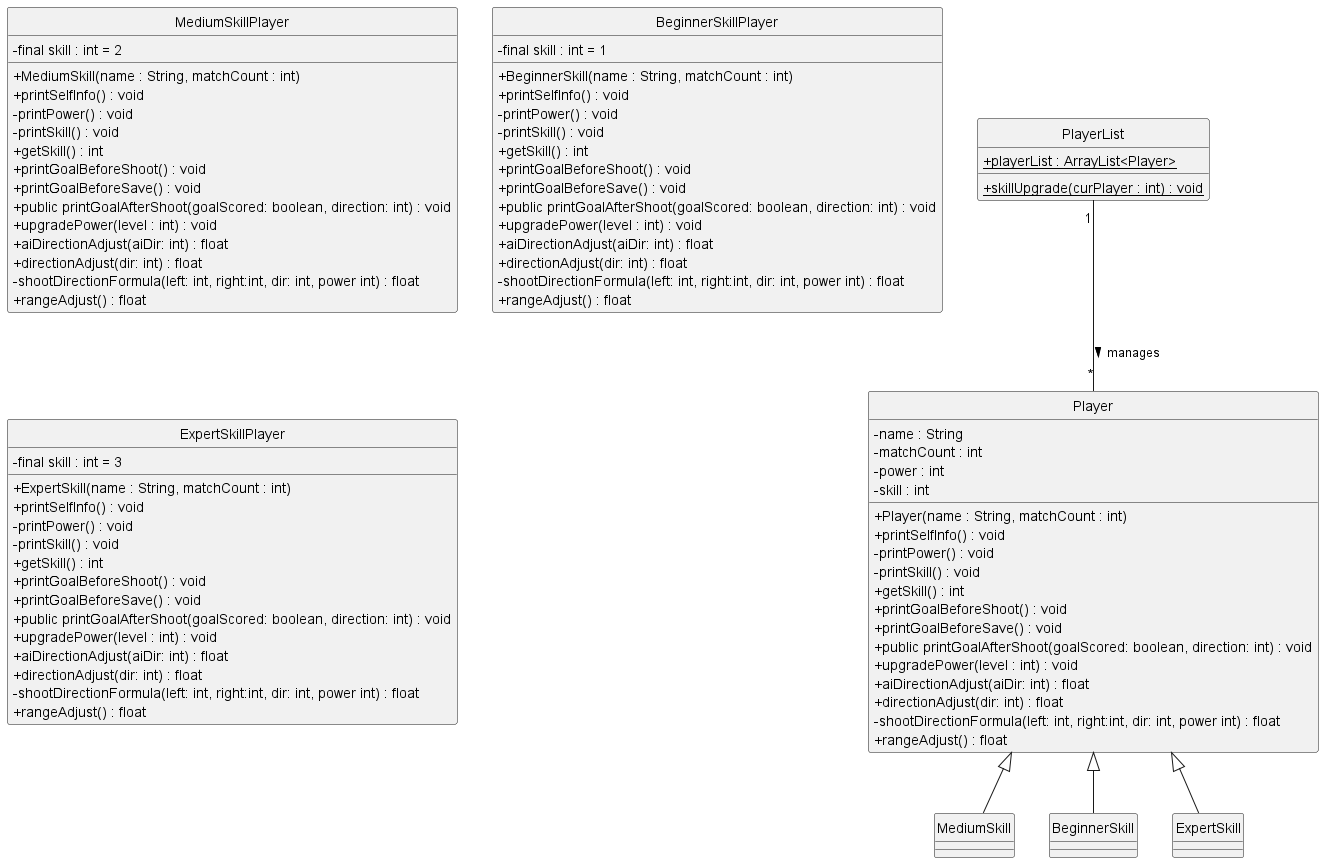

The diagram above was rendered by PlantUML. Its source (embedded in the PNG):
@startuml FootballPenaltyShooterGameClassDiagram
!include Style.puml

skinparam classAttributeIconSize 0

class Player {
    - name : String
    - matchCount : int
    - power : int
    - skill : int
    + Player(name : String, matchCount : int)
    + printSelfInfo() : void
    - printPower() : void
    - printSkill() : void
    + getSkill() : int
    + printGoalBeforeShoot() : void
    + printGoalBeforeSave() : void
    + public printGoalAfterShoot(goalScored: boolean, direction: int) : void
    + upgradePower(level : int) : void
    + aiDirectionAdjust(aiDir: int) : float
    + directionAdjust(dir: int) : float
    - shootDirectionFormula(left: int, right:int, dir: int, power int) : float
    + rangeAdjust() : float
}

class MediumSkillPlayer {
    - final skill : int = 2
    + MediumSkill(name : String, matchCount : int)
    + printSelfInfo() : void
    - printPower() : void
    - printSkill() : void
    + getSkill() : int
    + printGoalBeforeShoot() : void
    + printGoalBeforeSave() : void
    + public printGoalAfterShoot(goalScored: boolean, direction: int) : void
    + upgradePower(level : int) : void
    + aiDirectionAdjust(aiDir: int) : float
    + directionAdjust(dir: int) : float
    - shootDirectionFormula(left: int, right:int, dir: int, power int) : float
    + rangeAdjust() : float
}

class BeginnerSkillPlayer {
    - final skill : int = 1
    + BeginnerSkill(name : String, matchCount : int)
    + printSelfInfo() : void
    - printPower() : void
    - printSkill() : void
    + getSkill() : int
    + printGoalBeforeShoot() : void
    + printGoalBeforeSave() : void
    + public printGoalAfterShoot(goalScored: boolean, direction: int) : void
    + upgradePower(level : int) : void
    + aiDirectionAdjust(aiDir: int) : float
    + directionAdjust(dir: int) : float
    - shootDirectionFormula(left: int, right:int, dir: int, power int) : float
    + rangeAdjust() : float
}

class ExpertSkillPlayer {
    - final skill : int = 3
    + ExpertSkill(name : String, matchCount : int)
    + printSelfInfo() : void
    - printPower() : void
    - printSkill() : void
    + getSkill() : int
    + printGoalBeforeShoot() : void
    + printGoalBeforeSave() : void
    + public printGoalAfterShoot(goalScored: boolean, direction: int) : void
    + upgradePower(level : int) : void
    + aiDirectionAdjust(aiDir: int) : float
    + directionAdjust(dir: int) : float
    - shootDirectionFormula(left: int, right:int, dir: int, power int) : float
    + rangeAdjust() : float
}

class PlayerList {
    + {static} playerList : ArrayList<Player>
    + {static} skillUpgrade(curPlayer : int) : void
}

Player <|-- MediumSkill
Player <|-- BeginnerSkill
Player <|-- ExpertSkill

PlayerList "1" -- "*" Player : manages >

@enduml